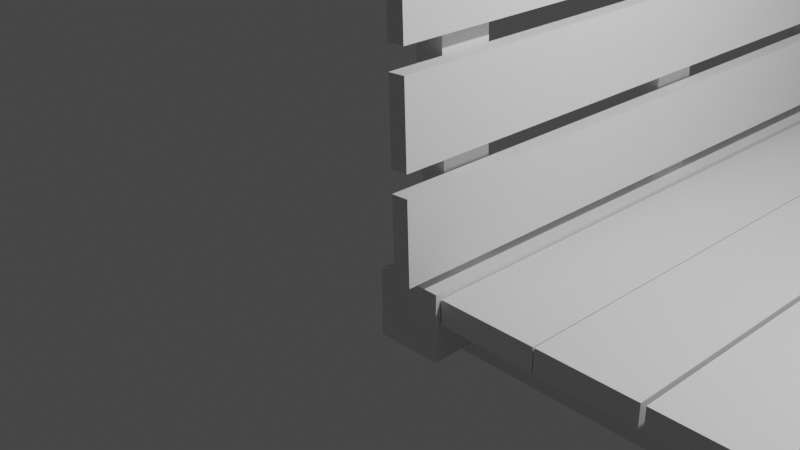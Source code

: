 # Source: Pothin_medieval_wagon.blend  (saved by Blender 3.6.13; exported with 4.5.12 LTS)
import bpy
from mathutils import Matrix  # noqa: F401  (used for matrix-valued properties, if any)

bpy.ops.wm.read_factory_settings(use_empty=True)
scene = bpy.context.scene
scene.name = 'Scene'

# ---- collections
col_collection = bpy.data.collections.new('Collection'); scene.collection.children.link(col_collection)

# ---- materials (node trees are filled in below, after node groups)
mat_material = bpy.data.materials.new('Material')
mat_material.alpha_threshold = 0.0
mat_material.use_transparent_shadow = False
mat_material.roughness = 0.5
mat_material.line_color = (0.0, 0.0, 0.0, 1.0)

# ---- material node trees
mat_material.use_nodes = True; mat_material.node_tree.nodes.clear()
_N = mat_material.node_tree.nodes; _L = mat_material.node_tree.links
n0 = _N.new('ShaderNodeOutputMaterial'); n0.name = 'Material Output'; n0.location = (300, 300)
n1 = _N.new('ShaderNodeBsdfPrincipled'); n1.name = 'Principled BSDF'; n1.location = (10, 300)
n1.distribution = 'GGX'
n1.subsurface_method = 'RANDOM_WALK_SKIN'
n1.inputs[3].default_value = 1.45
n1.inputs[27].default_value = (0.0, 0.0, 0.0, 1.0)
n1.inputs[28].default_value = 1.0
_L.new(n1.outputs[0], n0.inputs[0])
n0.is_active_output = True

# ---- world
world_world = bpy.data.worlds.new('World'); scene.world = world_world
world_world.use_nodes = True; world_world.node_tree.nodes.clear()
_N = world_world.node_tree.nodes; _L = world_world.node_tree.links
n0 = _N.new('ShaderNodeOutputWorld'); n0.name = 'World Output'; n0.location = (300, 300)
n1 = _N.new('ShaderNodeBackground'); n1.name = 'Background'; n1.location = (10, 300)
n1.inputs[0].default_value = (0.05088, 0.05088, 0.05088, 1.0)
_L.new(n1.outputs[0], n0.inputs[0])
n0.is_active_output = True
world_world.color = (0.05088, 0.05088, 0.05088)
world_world.use_sun_shadow = False
world_world.sun_shadow_jitter_overblur = 0.0

# ---- cameras
cam_camera = bpy.data.cameras.new('Camera')
cam_camera.clip_end = 100.0
cam_camera.ortho_scale = 7.314

# ---- lights
light_light = bpy.data.lights.new('Light', 'POINT')
light_light.transmission_factor = 0.0
light_light.energy = 1000.0
light_light.shadow_soft_size = 0.1
light_light.shadow_maximum_resolution = 0.006
light_light.use_absolute_resolution = True

# ---- meshes
me_cube = bpy.data.meshes.new('Cube')
me_cube.from_pydata([(0.5142, 3.775, 0.1286), (0.5142, 3.775, -0.1286), (0.5142, -3.775, 0.1286), (0.5142, -3.775, -0.1286), (-0.5142, 3.775, 0.1286), (-0.5142, 3.775, -0.1286), (-0.5142, -3.775, 0.1286), (-0.5142, -3.775, -0.1286)], [], [(0, 4, 6, 2), (3, 2, 6, 7), (7, 6, 4, 5), (5, 1, 3, 7), (1, 0, 2, 3), (5, 4, 0, 1)])
_uv = me_cube.uv_layers.new(name='UVMap')
_uv.uv.foreach_set('vector', [0.625, 0.5, 0.875, 0.5, 0.875, 0.75, 0.625, 0.75, 0.375, 0.75, 0.625, 0.75, 0.625, 1.0, 0.375, 1.0, 0.375, 0.0, 0.625, 0.0, 0.625, 0.25, 0.375, 0.25, 0.125, 0.5, 0.375, 0.5, 0.375, 0.75, 0.125, 0.75, 0.375, 0.5, 0.625, 0.5, 0.625, 0.75, 0.375, 0.75, 0.375, 0.25, 0.625, 0.25, 0.625, 0.5, 0.375, 0.5])
me_cube.materials.append(mat_material)
me_cube.use_mirror_vertex_groups = False
me_cube.update()
me_cube_001 = bpy.data.meshes.new('Cube.001')
me_cube_001.from_pydata([(0.5142, 3.775, 0.1286), (0.5142, 3.775, -0.1286), (0.5142, -3.775, 0.1286), (0.5142, -3.775, -0.1286), (-0.5142, 3.775, 0.1286), (-0.5142, 3.775, -0.1286), (-0.5142, -3.775, 0.1286), (-0.5142, -3.775, -0.1286)], [], [(0, 4, 6, 2), (3, 2, 6, 7), (7, 6, 4, 5), (5, 1, 3, 7), (1, 0, 2, 3), (5, 4, 0, 1)])
_uv = me_cube_001.uv_layers.new(name='UVMap')
_uv.uv.foreach_set('vector', [0.625, 0.5, 0.875, 0.5, 0.875, 0.75, 0.625, 0.75, 0.375, 0.75, 0.625, 0.75, 0.625, 1.0, 0.375, 1.0, 0.375, 0.0, 0.625, 0.0, 0.625, 0.25, 0.375, 0.25, 0.125, 0.5, 0.375, 0.5, 0.375, 0.75, 0.125, 0.75, 0.375, 0.5, 0.625, 0.5, 0.625, 0.75, 0.375, 0.75, 0.375, 0.25, 0.625, 0.25, 0.625, 0.5, 0.375, 0.5])
me_cube_001.materials.append(mat_material)
me_cube_001.use_mirror_vertex_groups = False
me_cube_001.update()
me_cube_002 = bpy.data.meshes.new('Cube.002')
me_cube_002.from_pydata([(0.5142, 3.775, 0.1286), (0.5142, 3.775, -0.1286), (0.5142, -3.775, 0.1286), (0.5142, -3.775, -0.1286), (-0.5142, 3.775, 0.1286), (-0.5142, 3.775, -0.1286), (-0.5142, -3.775, 0.1286), (-0.5142, -3.775, -0.1286)], [], [(0, 4, 6, 2), (3, 2, 6, 7), (7, 6, 4, 5), (5, 1, 3, 7), (1, 0, 2, 3), (5, 4, 0, 1)])
_uv = me_cube_002.uv_layers.new(name='UVMap')
_uv.uv.foreach_set('vector', [0.625, 0.5, 0.875, 0.5, 0.875, 0.75, 0.625, 0.75, 0.375, 0.75, 0.625, 0.75, 0.625, 1.0, 0.375, 1.0, 0.375, 0.0, 0.625, 0.0, 0.625, 0.25, 0.375, 0.25, 0.125, 0.5, 0.375, 0.5, 0.375, 0.75, 0.125, 0.75, 0.375, 0.5, 0.625, 0.5, 0.625, 0.75, 0.375, 0.75, 0.375, 0.25, 0.625, 0.25, 0.625, 0.5, 0.375, 0.5])
me_cube_002.materials.append(mat_material)
me_cube_002.use_mirror_vertex_groups = False
me_cube_002.update()
me_cube_003 = bpy.data.meshes.new('Cube.003')
me_cube_003.from_pydata([(0.5142, 3.775, 0.1286), (0.5142, 3.775, -0.1286), (0.5142, -3.775, 0.1286), (0.5142, -3.775, -0.1286), (-0.5142, 3.775, 0.1286), (-0.5142, 3.775, -0.1286), (-0.5142, -3.775, 0.1286), (-0.5142, -3.775, -0.1286)], [], [(0, 4, 6, 2), (3, 2, 6, 7), (7, 6, 4, 5), (5, 1, 3, 7), (1, 0, 2, 3), (5, 4, 0, 1)])
_uv = me_cube_003.uv_layers.new(name='UVMap')
_uv.uv.foreach_set('vector', [0.625, 0.5, 0.875, 0.5, 0.875, 0.75, 0.625, 0.75, 0.375, 0.75, 0.625, 0.75, 0.625, 1.0, 0.375, 1.0, 0.375, 0.0, 0.625, 0.0, 0.625, 0.25, 0.375, 0.25, 0.125, 0.5, 0.375, 0.5, 0.375, 0.75, 0.125, 0.75, 0.375, 0.5, 0.625, 0.5, 0.625, 0.75, 0.375, 0.75, 0.375, 0.25, 0.625, 0.25, 0.625, 0.5, 0.375, 0.5])
me_cube_003.materials.append(mat_material)
me_cube_003.use_mirror_vertex_groups = False
me_cube_003.update()
me_cube_004 = bpy.data.meshes.new('Cube.004')
me_cube_004.from_pydata([(-0.2181, -4.957, -0.5645), (-0.2181, -4.957, 0.1278), (-0.1467, 7.413, -0.4616), (-0.1467, 7.413, 0.02489), (0.4655, -4.957, -0.5645), (0.4655, -4.957, 0.1278), (0.3941, 7.413, -0.4616), (0.3941, 7.413, 0.02489)], [], [(0, 1, 3, 2), (2, 3, 7, 6), (6, 7, 5, 4), (4, 5, 1, 0), (2, 6, 4, 0), (7, 3, 1, 5)])
_uv = me_cube_004.uv_layers.new(name='UVMap')
_uv.uv.foreach_set('vector', [0.375, 0.0, 0.625, 0.0, 0.625, 0.25, 0.375, 0.25, 0.375, 0.25, 0.625, 0.25, 0.625, 0.5, 0.375, 0.5, 0.375, 0.5, 0.625, 0.5, 0.625, 0.75, 0.375, 0.75, 0.375, 0.75, 0.625, 0.75, 0.625, 1.0, 0.375, 1.0, 0.125, 0.5, 0.375, 0.5, 0.375, 0.75, 0.125, 0.75, 0.625, 0.5, 0.875, 0.5, 0.875, 0.75, 0.625, 0.75])
me_cube_004.update()
me_cube_005 = bpy.data.meshes.new('Cube.005')
me_cube_005.from_pydata([(-3.199, -0.3109, -0.2351), (-3.199, -0.3109, 0.2351), (-3.199, 0.3109, -0.2351), (-3.199, 0.3109, 0.2351), (3.199, -0.3109, -0.2351), (3.199, -0.3109, 0.2351), (3.199, 0.3109, -0.2351), (3.199, 0.3109, 0.2351)], [], [(0, 1, 3, 2), (2, 3, 7, 6), (6, 7, 5, 4), (4, 5, 1, 0), (2, 6, 4, 0), (7, 3, 1, 5)])
_uv = me_cube_005.uv_layers.new(name='UVMap')
_uv.uv.foreach_set('vector', [0.375, 0.0, 0.625, 0.0, 0.625, 0.25, 0.375, 0.25, 0.375, 0.25, 0.625, 0.25, 0.625, 0.5, 0.375, 0.5, 0.375, 0.5, 0.625, 0.5, 0.625, 0.75, 0.375, 0.75, 0.375, 0.75, 0.625, 0.75, 0.625, 1.0, 0.375, 1.0, 0.125, 0.5, 0.375, 0.5, 0.375, 0.75, 0.125, 0.75, 0.625, 0.5, 0.875, 0.5, 0.875, 0.75, 0.625, 0.75])
me_cube_005.update()
me_cube_006 = bpy.data.meshes.new('Cube.006')
me_cube_006.from_pydata([(-0.1673, -0.2789, -1.867), (-0.2713, -0.2789, 1.872), (-0.1673, 0.2789, -1.867), (-0.2713, 0.2789, 1.872), (0.1673, -0.2789, -1.867), (0.2713, -0.2789, 1.863), (0.1673, 0.2789, -1.867), (0.2713, 0.2789, 1.863)], [], [(0, 1, 3, 2), (2, 3, 7, 6), (6, 7, 5, 4), (4, 5, 1, 0), (2, 6, 4, 0), (7, 3, 1, 5)])
_uv = me_cube_006.uv_layers.new(name='UVMap')
_uv.uv.foreach_set('vector', [0.375, 0.0, 0.625, 0.0, 0.625, 0.25, 0.375, 0.25, 0.375, 0.25, 0.625, 0.25, 0.625, 0.5, 0.375, 0.5, 0.375, 0.5, 0.625, 0.5, 0.625, 0.75, 0.375, 0.75, 0.375, 0.75, 0.625, 0.75, 0.625, 1.0, 0.375, 1.0, 0.125, 0.5, 0.375, 0.5, 0.375, 0.75, 0.125, 0.75, 0.625, 0.5, 0.875, 0.5, 0.875, 0.75, 0.625, 0.75])
me_cube_006.update()
me_cube_007 = bpy.data.meshes.new('Cube.007')
me_cube_007.from_pydata([], [], [])
_uv = me_cube_007.uv_layers.new(name='UVMap')
_uv.uv.foreach_set('vector', [])
me_cube_007.update()
me_cube_008 = bpy.data.meshes.new('Cube.008')
me_cube_008.from_pydata([(-1.0, -3.746, -1.0), (-1.0, -3.746, 1.0), (-1.0, 3.746, -1.0), (-1.0, 3.746, 1.0), (0.3523, -3.746, -0.9886), (0.3523, -3.746, 1.011), (0.3523, 3.746, -0.9886), (0.3523, 3.746, 1.011)], [], [(0, 1, 3, 2), (2, 3, 7, 6), (6, 7, 5, 4), (4, 5, 1, 0), (2, 6, 4, 0), (7, 3, 1, 5)])
_uv = me_cube_008.uv_layers.new(name='UVMap')
_uv.uv.foreach_set('vector', [0.375, 0.0, 0.625, 0.0, 0.625, 0.25, 0.375, 0.25, 0.375, 0.25, 0.625, 0.25, 0.625, 0.5, 0.375, 0.5, 0.375, 0.5, 0.625, 0.5, 0.625, 0.75, 0.375, 0.75, 0.375, 0.75, 0.625, 0.75, 0.625, 1.0, 0.375, 1.0, 0.125, 0.5, 0.375, 0.5, 0.375, 0.75, 0.125, 0.75, 0.625, 0.5, 0.875, 0.5, 0.875, 0.75, 0.625, 0.75])
me_cube_008.update()
me_cube_010 = bpy.data.meshes.new('Cube.010')
me_cube_010.from_pydata([(-1.0, -3.746, -1.0), (-1.0, -3.746, 1.0), (-1.0, 3.746, -1.0), (-1.0, 3.746, 1.0), (0.3523, -3.746, -0.9886), (0.3523, -3.746, 1.011), (0.3523, 3.746, -0.9886), (0.3523, 3.746, 1.011)], [], [(0, 1, 3, 2), (2, 3, 7, 6), (6, 7, 5, 4), (4, 5, 1, 0), (2, 6, 4, 0), (7, 3, 1, 5)])
_uv = me_cube_010.uv_layers.new(name='UVMap')
_uv.uv.foreach_set('vector', [0.375, 0.0, 0.625, 0.0, 0.625, 0.25, 0.375, 0.25, 0.375, 0.25, 0.625, 0.25, 0.625, 0.5, 0.375, 0.5, 0.375, 0.5, 0.625, 0.5, 0.625, 0.75, 0.375, 0.75, 0.375, 0.75, 0.625, 0.75, 0.625, 1.0, 0.375, 1.0, 0.125, 0.5, 0.375, 0.5, 0.375, 0.75, 0.125, 0.75, 0.625, 0.5, 0.875, 0.5, 0.875, 0.75, 0.625, 0.75])
me_cube_010.update()
me_cube_011 = bpy.data.meshes.new('Cube.011')
me_cube_011.from_pydata([(-1.0, -3.746, -1.0), (-1.0, -3.746, 1.0), (-1.0, 3.746, -1.0), (-1.0, 3.746, 1.0), (0.3523, -3.746, -0.9886), (0.3523, -3.746, 1.011), (0.3523, 3.746, -0.9886), (0.3523, 3.746, 1.011)], [], [(0, 1, 3, 2), (2, 3, 7, 6), (6, 7, 5, 4), (4, 5, 1, 0), (2, 6, 4, 0), (7, 3, 1, 5)])
_uv = me_cube_011.uv_layers.new(name='UVMap')
_uv.uv.foreach_set('vector', [0.375, 0.0, 0.625, 0.0, 0.625, 0.25, 0.375, 0.25, 0.375, 0.25, 0.625, 0.25, 0.625, 0.5, 0.375, 0.5, 0.375, 0.5, 0.625, 0.5, 0.625, 0.75, 0.375, 0.75, 0.375, 0.75, 0.625, 0.75, 0.625, 1.0, 0.375, 1.0, 0.125, 0.5, 0.375, 0.5, 0.375, 0.75, 0.125, 0.75, 0.625, 0.5, 0.875, 0.5, 0.875, 0.75, 0.625, 0.75])
me_cube_011.update()
me_cube_012 = bpy.data.meshes.new('Cube.012')
me_cube_012.from_pydata([(-1.0, -3.746, -1.0), (-1.0, -3.746, 1.0), (-1.0, 3.746, -1.0), (-1.0, 3.746, 1.0), (0.3523, -3.746, -0.9886), (0.3523, -3.746, 1.011), (0.3523, 3.746, -0.9886), (0.3523, 3.746, 1.011)], [], [(0, 1, 3, 2), (2, 3, 7, 6), (6, 7, 5, 4), (4, 5, 1, 0), (2, 6, 4, 0), (7, 3, 1, 5)])
_uv = me_cube_012.uv_layers.new(name='UVMap')
_uv.uv.foreach_set('vector', [0.375, 0.0, 0.625, 0.0, 0.625, 0.25, 0.375, 0.25, 0.375, 0.25, 0.625, 0.25, 0.625, 0.5, 0.375, 0.5, 0.375, 0.5, 0.625, 0.5, 0.625, 0.75, 0.375, 0.75, 0.375, 0.75, 0.625, 0.75, 0.625, 1.0, 0.375, 1.0, 0.125, 0.5, 0.375, 0.5, 0.375, 0.75, 0.125, 0.75, 0.625, 0.5, 0.875, 0.5, 0.875, 0.75, 0.625, 0.75])
me_cube_012.update()
me_cube_013 = bpy.data.meshes.new('Cube.013')
me_cube_013.from_pydata([(-1.0, -3.746, -1.0), (-1.0, -3.746, 1.0), (-1.0, 3.746, -1.0), (-1.0, 3.746, 1.0), (0.3523, -3.746, -0.9886), (0.3523, -3.746, 1.011), (0.3523, 3.746, -0.9886), (0.3523, 3.746, 1.011)], [], [(0, 1, 3, 2), (2, 3, 7, 6), (6, 7, 5, 4), (4, 5, 1, 0), (2, 6, 4, 0), (7, 3, 1, 5)])
_uv = me_cube_013.uv_layers.new(name='UVMap')
_uv.uv.foreach_set('vector', [0.375, 0.0, 0.625, 0.0, 0.625, 0.25, 0.375, 0.25, 0.375, 0.25, 0.625, 0.25, 0.625, 0.5, 0.375, 0.5, 0.375, 0.5, 0.625, 0.5, 0.625, 0.75, 0.375, 0.75, 0.375, 0.75, 0.625, 0.75, 0.625, 1.0, 0.375, 1.0, 0.125, 0.5, 0.375, 0.5, 0.375, 0.75, 0.125, 0.75, 0.625, 0.5, 0.875, 0.5, 0.875, 0.75, 0.625, 0.75])
me_cube_013.update()
me_cube_014 = bpy.data.meshes.new('Cube.014')
me_cube_014.from_pydata([(-1.0, -3.746, -1.0), (-1.0, -3.746, 1.0), (-1.0, 3.746, -1.0), (-1.0, 3.746, 1.0), (0.3523, -3.746, -0.9886), (0.3523, -3.746, 1.011), (0.3523, 3.746, -0.9886), (0.3523, 3.746, 1.011)], [], [(0, 1, 3, 2), (2, 3, 7, 6), (6, 7, 5, 4), (4, 5, 1, 0), (2, 6, 4, 0), (7, 3, 1, 5)])
_uv = me_cube_014.uv_layers.new(name='UVMap')
_uv.uv.foreach_set('vector', [0.375, 0.0, 0.625, 0.0, 0.625, 0.25, 0.375, 0.25, 0.375, 0.25, 0.625, 0.25, 0.625, 0.5, 0.375, 0.5, 0.375, 0.5, 0.625, 0.5, 0.625, 0.75, 0.375, 0.75, 0.375, 0.75, 0.625, 0.75, 0.625, 1.0, 0.375, 1.0, 0.125, 0.5, 0.375, 0.5, 0.375, 0.75, 0.125, 0.75, 0.625, 0.5, 0.875, 0.5, 0.875, 0.75, 0.625, 0.75])
me_cube_014.update()

# ---- objects
ob_cube = bpy.data.objects.new('Cube', me_cube)
ob_light = bpy.data.objects.new('Light', light_light)
ob_camera = bpy.data.objects.new('Camera', cam_camera)
ob_cube_001 = bpy.data.objects.new('Cube.001', me_cube_001)
ob_cube_002 = bpy.data.objects.new('Cube.002', me_cube_002)
ob_cube_003 = bpy.data.objects.new('Cube.003', me_cube_003)
ob_cube_004 = bpy.data.objects.new('Cube.004', me_cube_004)
ob_cube_005 = bpy.data.objects.new('Cube.005', me_cube_005)
ob_cube_006 = bpy.data.objects.new('Cube.006', me_cube_006)
ob_cube_007 = bpy.data.objects.new('Cube.007', me_cube_007)
ob_cube_008 = bpy.data.objects.new('Cube.008', me_cube_008)
ob_cube_009 = bpy.data.objects.new('Cube.009', me_cube_010)
ob_cube_010 = bpy.data.objects.new('Cube.010', me_cube_011)
ob_cube_011 = bpy.data.objects.new('Cube.011', me_cube_012)
ob_cube_012 = bpy.data.objects.new('Cube.012', me_cube_013)
ob_cube_013 = bpy.data.objects.new('Cube.013', me_cube_014)

# ---- transforms, parenting, visibility, modifiers, constraints
ob_cube.location = (0.9696, 2.775, 0.0)
ob_cube.lock_rotations_4d = False
ob_cube.empty_display_type = 'ARROWS'
ob_cube.lineart.crease_threshold = 0.0
ob_light.location = (3.878, 1.005, 5.904)
ob_light.rotation_euler = (0.6503, 0.05522, 1.866)
ob_light.scale = (0.979, 0.8415, 0.9179)
ob_light.lock_rotations_4d = False
ob_light.empty_display_type = 'ARROWS'
ob_light.color = (0.0, 0.0, 0.0, 0.0)
ob_light.lineart.crease_threshold = 0.0
ob_camera.location = (6.221, -6.926, 4.958)
ob_camera.rotation_euler = (1.109, 0.0, 0.8149)
ob_camera.scale = (0.877, 0.9739, 0.8897)
ob_camera.lock_rotations_4d = False
ob_camera.empty_display_type = 'ARROWS'
ob_camera.color = (0.0, 0.0, 0.0, 0.0)
ob_camera.display_type = 'WIRE'
ob_camera.lineart.crease_threshold = 0.0
ob_cube_001.location = (2.011, 2.775, 0.0)
ob_cube_001.lock_rotations_4d = False
ob_cube_001.empty_display_type = 'ARROWS'
ob_cube_001.lineart.crease_threshold = 0.0
ob_cube_002.location = (3.089, 2.775, 0.0)
ob_cube_002.lock_rotations_4d = False
ob_cube_002.empty_display_type = 'ARROWS'
ob_cube_002.lineart.crease_threshold = 0.0
ob_cube_003.location = (4.142, 2.775, 0.0)
ob_cube_003.lock_rotations_4d = False
ob_cube_003.empty_display_type = 'ARROWS'
ob_cube_003.lineart.crease_threshold = 0.0
ob_cube_004.location = (4.875, 3.903, 0.06231)
_m = ob_cube_004.modifiers.new('Mirror', 'MIRROR')
_m.mirror_object = ob_cube_005
ob_cube_005.location = (2.55, 5.842, -0.3638)
_m = ob_cube_005.modifiers.new('Mirror', 'MIRROR')
_m.use_axis = (False, True, False)
_m.mirror_object = ob_cube_001
ob_cube_006.location = (-0.01225, -0.4123, 1.652)
ob_cube_006.rotation_euler = (0.0, -0.06325, 0.0)
ob_cube_006.scale = (0.6619, 1.0, 0.9989)
_m = ob_cube_006.modifiers.new('Array', 'ARRAY')
_m.count = 3
_m.relative_offset_displace = (0.0, 5.6, 0.0)
_m = ob_cube_006.modifiers.new('Mirror', 'MIRROR')
_m.mirror_object = ob_cube_005
ob_cube_007.location = (-0.01225, -0.4123, 1.652)
ob_cube_007.rotation_euler = (0.0, -0.06325, 0.0)
ob_cube_007.scale = (0.6619, 1.0, 0.9989)
_m = ob_cube_007.modifiers.new('Array', 'ARRAY')
_m.count = 3
_m.relative_offset_displace = (0.0, 5.6, 0.0)
_m = ob_cube_007.modifiers.new('Mirror', 'MIRROR')
_m.mirror_object = ob_cube_005
ob_cube_008.location = (0.3242, 2.797, 0.7327)
ob_cube_008.rotation_euler = (0.0, -0.0365, 0.0)
ob_cube_008.scale = (0.1331, 1.098, 0.409)
ob_cube_009.location = (0.2864, 2.797, 1.768)
ob_cube_009.rotation_euler = (0.0, -0.0365, 0.0)
ob_cube_009.scale = (0.1331, 1.098, 0.409)
ob_cube_010.location = (0.248, 2.797, 2.819)
ob_cube_010.rotation_euler = (0.0, -0.0365, 0.0)
ob_cube_010.scale = (0.1331, 1.098, 0.409)
ob_cube_011.location = (4.724, 2.797, 0.7327)
ob_cube_011.rotation_euler = (0.0, 0.04711, 0.0)
ob_cube_011.scale = (0.1331, 1.098, 0.409)
ob_cube_012.location = (4.773, 2.797, 1.768)
ob_cube_012.rotation_euler = (0.0, 0.04711, 0.0)
ob_cube_012.scale = (0.1331, 1.098, 0.409)
ob_cube_013.location = (4.819, 2.797, 2.754)
ob_cube_013.rotation_euler = (0.0, 0.04711, 0.0)
ob_cube_013.scale = (0.1331, 1.098, 0.409)

# ---- collection membership
col_collection.objects.link(ob_cube)
col_collection.objects.link(ob_light)
col_collection.objects.link(ob_camera)
col_collection.objects.link(ob_cube_001)
col_collection.objects.link(ob_cube_002)
col_collection.objects.link(ob_cube_003)
col_collection.objects.link(ob_cube_004)
col_collection.objects.link(ob_cube_005)
col_collection.objects.link(ob_cube_006)
col_collection.objects.link(ob_cube_007)
col_collection.objects.link(ob_cube_008)
col_collection.objects.link(ob_cube_009)
col_collection.objects.link(ob_cube_010)
col_collection.objects.link(ob_cube_011)
col_collection.objects.link(ob_cube_012)
col_collection.objects.link(ob_cube_013)

# ---- scene / render settings (as saved in the file)
scene.camera = ob_camera
scene.frame_start = 1; scene.frame_end = 250; scene.frame_set(1)
scene.render.engine = 'BLENDER_EEVEE_NEXT'
scene.cycles.sampling_pattern = 'TABULATED_SOBOL'
scene.view_settings.view_transform = 'Filmic'
bpy.context.view_layer.update()
